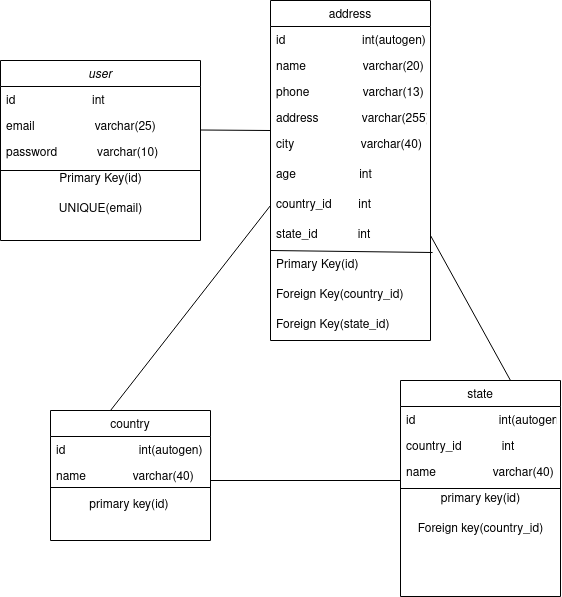

The diagram above was exported from draw.io. Its source (the exported page's mxGraphModel, read from the mxfile embedded in the PNG):
<mxGraphModel dx="1042" dy="632" grid="1" gridSize="10" guides="1" tooltips="1" connect="1" arrows="1" fold="1" page="1" pageScale="1" pageWidth="827" pageHeight="1169" math="0" shadow="0">
  <root>
    <mxCell id="WIyWlLk6GJQsqaUBKTNV-0" />
    <mxCell id="WIyWlLk6GJQsqaUBKTNV-1" parent="WIyWlLk6GJQsqaUBKTNV-0" />
    <mxCell id="zkfFHV4jXpPFQw0GAbJ--0" value="user" style="swimlane;fontStyle=2;align=center;verticalAlign=top;childLayout=stackLayout;horizontal=1;startSize=26;horizontalStack=0;resizeParent=1;resizeLast=0;collapsible=1;marginBottom=0;rounded=0;shadow=0;strokeWidth=1;" parent="WIyWlLk6GJQsqaUBKTNV-1" vertex="1">
      <mxGeometry x="240" y="120" width="200" height="180" as="geometry">
        <mxRectangle x="230" y="140" width="160" height="26" as="alternateBounds" />
      </mxGeometry>
    </mxCell>
    <mxCell id="TEwAmF39kC93dgzTgNlT-95" value="id                       int" style="text;align=left;verticalAlign=top;spacingLeft=4;spacingRight=4;overflow=hidden;rotatable=0;points=[[0,0.5],[1,0.5]];portConstraint=eastwest;" parent="zkfFHV4jXpPFQw0GAbJ--0" vertex="1">
      <mxGeometry y="26" width="200" height="26" as="geometry" />
    </mxCell>
    <mxCell id="zkfFHV4jXpPFQw0GAbJ--1" value="email                  varchar(25)" style="text;align=left;verticalAlign=top;spacingLeft=4;spacingRight=4;overflow=hidden;rotatable=0;points=[[0,0.5],[1,0.5]];portConstraint=eastwest;" parent="zkfFHV4jXpPFQw0GAbJ--0" vertex="1">
      <mxGeometry y="52" width="200" height="26" as="geometry" />
    </mxCell>
    <mxCell id="zkfFHV4jXpPFQw0GAbJ--2" value="password            varchar(10)" style="text;align=left;verticalAlign=top;spacingLeft=4;spacingRight=4;overflow=hidden;rotatable=0;points=[[0,0.5],[1,0.5]];portConstraint=eastwest;rounded=0;shadow=0;html=0;" parent="zkfFHV4jXpPFQw0GAbJ--0" vertex="1">
      <mxGeometry y="78" width="200" height="26" as="geometry" />
    </mxCell>
    <mxCell id="TEwAmF39kC93dgzTgNlT-97" value="" style="endArrow=none;html=1;rounded=0;" parent="zkfFHV4jXpPFQw0GAbJ--0" edge="1">
      <mxGeometry width="50" height="50" relative="1" as="geometry">
        <mxPoint y="110" as="sourcePoint" />
        <mxPoint x="200" y="110" as="targetPoint" />
      </mxGeometry>
    </mxCell>
    <mxCell id="TEwAmF39kC93dgzTgNlT-98" value="Primary Key(id)" style="text;html=1;align=center;verticalAlign=middle;resizable=0;points=[];autosize=1;strokeColor=none;fillColor=none;" parent="zkfFHV4jXpPFQw0GAbJ--0" vertex="1">
      <mxGeometry y="104" width="200" height="30" as="geometry" />
    </mxCell>
    <mxCell id="TEwAmF39kC93dgzTgNlT-99" value="UNIQUE(email)" style="text;html=1;align=center;verticalAlign=middle;resizable=0;points=[];autosize=1;strokeColor=none;fillColor=none;" parent="zkfFHV4jXpPFQw0GAbJ--0" vertex="1">
      <mxGeometry y="134" width="200" height="30" as="geometry" />
    </mxCell>
    <mxCell id="zkfFHV4jXpPFQw0GAbJ--17" value="address" style="swimlane;fontStyle=0;align=center;verticalAlign=top;childLayout=stackLayout;horizontal=1;startSize=26;horizontalStack=0;resizeParent=1;resizeLast=0;collapsible=1;marginBottom=0;rounded=0;shadow=0;strokeWidth=1;" parent="WIyWlLk6GJQsqaUBKTNV-1" vertex="1">
      <mxGeometry x="510" y="60" width="160" height="340" as="geometry">
        <mxRectangle x="550" y="140" width="160" height="26" as="alternateBounds" />
      </mxGeometry>
    </mxCell>
    <mxCell id="zkfFHV4jXpPFQw0GAbJ--18" value="id                       int(autogen)" style="text;align=left;verticalAlign=top;spacingLeft=4;spacingRight=4;overflow=hidden;rotatable=0;points=[[0,0.5],[1,0.5]];portConstraint=eastwest;" parent="zkfFHV4jXpPFQw0GAbJ--17" vertex="1">
      <mxGeometry y="26" width="160" height="26" as="geometry" />
    </mxCell>
    <mxCell id="zkfFHV4jXpPFQw0GAbJ--19" value="name                 varchar(20)" style="text;align=left;verticalAlign=top;spacingLeft=4;spacingRight=4;overflow=hidden;rotatable=0;points=[[0,0.5],[1,0.5]];portConstraint=eastwest;rounded=0;shadow=0;html=0;" parent="zkfFHV4jXpPFQw0GAbJ--17" vertex="1">
      <mxGeometry y="52" width="160" height="26" as="geometry" />
    </mxCell>
    <mxCell id="zkfFHV4jXpPFQw0GAbJ--22" value="phone                varchar(13)" style="text;align=left;verticalAlign=top;spacingLeft=4;spacingRight=4;overflow=hidden;rotatable=0;points=[[0,0.5],[1,0.5]];portConstraint=eastwest;rounded=0;shadow=0;html=0;" parent="zkfFHV4jXpPFQw0GAbJ--17" vertex="1">
      <mxGeometry y="78" width="160" height="26" as="geometry" />
    </mxCell>
    <mxCell id="TEwAmF39kC93dgzTgNlT-21" value="address             varchar(255)" style="text;align=left;verticalAlign=top;spacingLeft=4;spacingRight=4;overflow=hidden;rotatable=0;points=[[0,0.5],[1,0.5]];portConstraint=eastwest;rounded=0;shadow=0;html=0;" parent="zkfFHV4jXpPFQw0GAbJ--17" vertex="1">
      <mxGeometry y="104" width="160" height="26" as="geometry" />
    </mxCell>
    <mxCell id="zkfFHV4jXpPFQw0GAbJ--21" value="city                    varchar(40)" style="text;align=left;verticalAlign=top;spacingLeft=4;spacingRight=4;overflow=hidden;rotatable=0;points=[[0,0.5],[1,0.5]];portConstraint=eastwest;rounded=0;shadow=0;html=0;" parent="zkfFHV4jXpPFQw0GAbJ--17" vertex="1">
      <mxGeometry y="130" width="160" height="30" as="geometry" />
    </mxCell>
    <mxCell id="TEwAmF39kC93dgzTgNlT-71" value="age                   int" style="text;align=left;verticalAlign=top;spacingLeft=4;spacingRight=4;overflow=hidden;rotatable=0;points=[[0,0.5],[1,0.5]];portConstraint=eastwest;rounded=0;shadow=0;html=0;" parent="zkfFHV4jXpPFQw0GAbJ--17" vertex="1">
      <mxGeometry y="160" width="160" height="30" as="geometry" />
    </mxCell>
    <mxCell id="TEwAmF39kC93dgzTgNlT-80" value="country_id        int" style="text;align=left;verticalAlign=top;spacingLeft=4;spacingRight=4;overflow=hidden;rotatable=0;points=[[0,0.5],[1,0.5]];portConstraint=eastwest;rounded=0;shadow=0;html=0;" parent="zkfFHV4jXpPFQw0GAbJ--17" vertex="1">
      <mxGeometry y="190" width="160" height="30" as="geometry" />
    </mxCell>
    <mxCell id="TEwAmF39kC93dgzTgNlT-81" value="state_id            int" style="text;align=left;verticalAlign=top;spacingLeft=4;spacingRight=4;overflow=hidden;rotatable=0;points=[[0,0.5],[1,0.5]];portConstraint=eastwest;rounded=0;shadow=0;html=0;" parent="zkfFHV4jXpPFQw0GAbJ--17" vertex="1">
      <mxGeometry y="220" width="160" height="30" as="geometry" />
    </mxCell>
    <mxCell id="TEwAmF39kC93dgzTgNlT-88" value="" style="endArrow=none;html=1;rounded=0;entryX=1.013;entryY=0.067;entryDx=0;entryDy=0;entryPerimeter=0;" parent="zkfFHV4jXpPFQw0GAbJ--17" target="TEwAmF39kC93dgzTgNlT-82" edge="1">
      <mxGeometry width="50" height="50" relative="1" as="geometry">
        <mxPoint y="250" as="sourcePoint" />
        <mxPoint x="150" y="250" as="targetPoint" />
      </mxGeometry>
    </mxCell>
    <mxCell id="TEwAmF39kC93dgzTgNlT-82" value="Primary Key(id)" style="text;align=left;verticalAlign=top;spacingLeft=4;spacingRight=4;overflow=hidden;rotatable=0;points=[[0,0.5],[1,0.5]];portConstraint=eastwest;rounded=0;shadow=0;html=0;" parent="zkfFHV4jXpPFQw0GAbJ--17" vertex="1">
      <mxGeometry y="250" width="160" height="30" as="geometry" />
    </mxCell>
    <mxCell id="TEwAmF39kC93dgzTgNlT-86" value="Foreign Key(country_id)" style="text;align=left;verticalAlign=top;spacingLeft=4;spacingRight=4;overflow=hidden;rotatable=0;points=[[0,0.5],[1,0.5]];portConstraint=eastwest;rounded=0;shadow=0;html=0;" parent="zkfFHV4jXpPFQw0GAbJ--17" vertex="1">
      <mxGeometry y="280" width="160" height="30" as="geometry" />
    </mxCell>
    <mxCell id="TEwAmF39kC93dgzTgNlT-87" value="Foreign Key(state_id)" style="text;align=left;verticalAlign=top;spacingLeft=4;spacingRight=4;overflow=hidden;rotatable=0;points=[[0,0.5],[1,0.5]];portConstraint=eastwest;rounded=0;shadow=0;html=0;" parent="zkfFHV4jXpPFQw0GAbJ--17" vertex="1">
      <mxGeometry y="310" width="160" height="30" as="geometry" />
    </mxCell>
    <mxCell id="TEwAmF39kC93dgzTgNlT-18" value="" style="endArrow=none;html=1;rounded=0;" parent="WIyWlLk6GJQsqaUBKTNV-1" edge="1">
      <mxGeometry width="50" height="50" relative="1" as="geometry">
        <mxPoint x="440" y="189.5" as="sourcePoint" />
        <mxPoint x="510" y="190" as="targetPoint" />
      </mxGeometry>
    </mxCell>
    <mxCell id="TEwAmF39kC93dgzTgNlT-40" value="state" style="swimlane;fontStyle=0;align=center;verticalAlign=top;childLayout=stackLayout;horizontal=1;startSize=26;horizontalStack=0;resizeParent=1;resizeLast=0;collapsible=1;marginBottom=0;rounded=0;shadow=0;strokeWidth=1;" parent="WIyWlLk6GJQsqaUBKTNV-1" vertex="1">
      <mxGeometry x="640" y="440" width="160" height="216" as="geometry">
        <mxRectangle x="550" y="140" width="160" height="26" as="alternateBounds" />
      </mxGeometry>
    </mxCell>
    <mxCell id="TEwAmF39kC93dgzTgNlT-57" value="id                         int(autogen)" style="text;align=left;verticalAlign=top;spacingLeft=4;spacingRight=4;overflow=hidden;rotatable=0;points=[[0,0.5],[1,0.5]];portConstraint=eastwest;" parent="TEwAmF39kC93dgzTgNlT-40" vertex="1">
      <mxGeometry y="26" width="160" height="26" as="geometry" />
    </mxCell>
    <mxCell id="TEwAmF39kC93dgzTgNlT-76" value="country_id            int" style="text;align=left;verticalAlign=top;spacingLeft=4;spacingRight=4;overflow=hidden;rotatable=0;points=[[0,0.5],[1,0.5]];portConstraint=eastwest;" parent="TEwAmF39kC93dgzTgNlT-40" vertex="1">
      <mxGeometry y="52" width="160" height="26" as="geometry" />
    </mxCell>
    <mxCell id="TEwAmF39kC93dgzTgNlT-43" value="name                 varchar(40)" style="text;align=left;verticalAlign=top;spacingLeft=4;spacingRight=4;overflow=hidden;rotatable=0;points=[[0,0.5],[1,0.5]];portConstraint=eastwest;rounded=0;shadow=0;html=0;" parent="TEwAmF39kC93dgzTgNlT-40" vertex="1">
      <mxGeometry y="78" width="160" height="26" as="geometry" />
    </mxCell>
    <mxCell id="TEwAmF39kC93dgzTgNlT-79" value="primary key(id)" style="text;html=1;align=center;verticalAlign=middle;resizable=0;points=[];autosize=1;strokeColor=none;fillColor=none;" parent="TEwAmF39kC93dgzTgNlT-40" vertex="1">
      <mxGeometry y="104" width="160" height="30" as="geometry" />
    </mxCell>
    <mxCell id="TEwAmF39kC93dgzTgNlT-84" value="Foreign key(country_id)" style="text;html=1;align=center;verticalAlign=middle;resizable=0;points=[];autosize=1;strokeColor=none;fillColor=none;" parent="TEwAmF39kC93dgzTgNlT-40" vertex="1">
      <mxGeometry y="134" width="160" height="30" as="geometry" />
    </mxCell>
    <mxCell id="TEwAmF39kC93dgzTgNlT-44" value="country" style="swimlane;fontStyle=0;align=center;verticalAlign=top;childLayout=stackLayout;horizontal=1;startSize=26;horizontalStack=0;resizeParent=1;resizeLast=0;collapsible=1;marginBottom=0;rounded=0;shadow=0;strokeWidth=1;" parent="WIyWlLk6GJQsqaUBKTNV-1" vertex="1">
      <mxGeometry x="290" y="470" width="160" height="130" as="geometry">
        <mxRectangle x="550" y="140" width="160" height="26" as="alternateBounds" />
      </mxGeometry>
    </mxCell>
    <mxCell id="TEwAmF39kC93dgzTgNlT-64" value="" style="endArrow=none;html=1;rounded=0;" parent="TEwAmF39kC93dgzTgNlT-44" edge="1">
      <mxGeometry width="50" height="50" relative="1" as="geometry">
        <mxPoint y="77" as="sourcePoint" />
        <mxPoint x="160" y="77" as="targetPoint" />
      </mxGeometry>
    </mxCell>
    <mxCell id="TEwAmF39kC93dgzTgNlT-59" value="id                      int(autogen)" style="text;align=left;verticalAlign=top;spacingLeft=4;spacingRight=4;overflow=hidden;rotatable=0;points=[[0,0.5],[1,0.5]];portConstraint=eastwest;" parent="TEwAmF39kC93dgzTgNlT-44" vertex="1">
      <mxGeometry y="26" width="160" height="26" as="geometry" />
    </mxCell>
    <mxCell id="TEwAmF39kC93dgzTgNlT-47" value="name              varchar(40)" style="text;align=left;verticalAlign=top;spacingLeft=4;spacingRight=4;overflow=hidden;rotatable=0;points=[[0,0.5],[1,0.5]];portConstraint=eastwest;rounded=0;shadow=0;html=0;" parent="TEwAmF39kC93dgzTgNlT-44" vertex="1">
      <mxGeometry y="52" width="160" height="26" as="geometry" />
    </mxCell>
    <mxCell id="TEwAmF39kC93dgzTgNlT-77" value="" style="endArrow=none;html=1;rounded=0;exitX=0;exitY=0.5;exitDx=0;exitDy=0;entryX=1;entryY=0.5;entryDx=0;entryDy=0;" parent="WIyWlLk6GJQsqaUBKTNV-1" source="TEwAmF39kC93dgzTgNlT-40" target="TEwAmF39kC93dgzTgNlT-40" edge="1">
      <mxGeometry width="50" height="50" relative="1" as="geometry">
        <mxPoint x="655" y="530" as="sourcePoint" />
        <mxPoint x="785" y="530" as="targetPoint" />
        <Array as="points" />
      </mxGeometry>
    </mxCell>
    <mxCell id="TEwAmF39kC93dgzTgNlT-69" value="          primary key(id)" style="text;align=left;verticalAlign=top;spacingLeft=4;spacingRight=4;overflow=hidden;rotatable=0;points=[[0,0.5],[1,0.5]];portConstraint=eastwest;" parent="WIyWlLk6GJQsqaUBKTNV-1" vertex="1">
      <mxGeometry x="290" y="550" width="170" height="26" as="geometry" />
    </mxCell>
    <mxCell id="TEwAmF39kC93dgzTgNlT-89" value="" style="endArrow=none;html=1;rounded=0;exitX=0.375;exitY=0;exitDx=0;exitDy=0;exitPerimeter=0;entryX=0;entryY=0.5;entryDx=0;entryDy=0;" parent="WIyWlLk6GJQsqaUBKTNV-1" source="TEwAmF39kC93dgzTgNlT-44" target="TEwAmF39kC93dgzTgNlT-80" edge="1">
      <mxGeometry width="50" height="50" relative="1" as="geometry">
        <mxPoint x="360" y="410" as="sourcePoint" />
        <mxPoint x="410" y="360" as="targetPoint" />
      </mxGeometry>
    </mxCell>
    <mxCell id="TEwAmF39kC93dgzTgNlT-90" value="" style="endArrow=none;html=1;rounded=0;entryX=1;entryY=0.5;entryDx=0;entryDy=0;" parent="WIyWlLk6GJQsqaUBKTNV-1" target="TEwAmF39kC93dgzTgNlT-81" edge="1">
      <mxGeometry width="50" height="50" relative="1" as="geometry">
        <mxPoint x="750" y="440" as="sourcePoint" />
        <mxPoint x="410" y="360" as="targetPoint" />
      </mxGeometry>
    </mxCell>
    <mxCell id="TEwAmF39kC93dgzTgNlT-92" value="" style="endArrow=none;html=1;rounded=0;entryX=0;entryY=-0.133;entryDx=0;entryDy=0;entryPerimeter=0;" parent="WIyWlLk6GJQsqaUBKTNV-1" target="TEwAmF39kC93dgzTgNlT-79" edge="1">
      <mxGeometry width="50" height="50" relative="1" as="geometry">
        <mxPoint x="450" y="540" as="sourcePoint" />
        <mxPoint x="550" y="500" as="targetPoint" />
      </mxGeometry>
    </mxCell>
  </root>
</mxGraphModel>